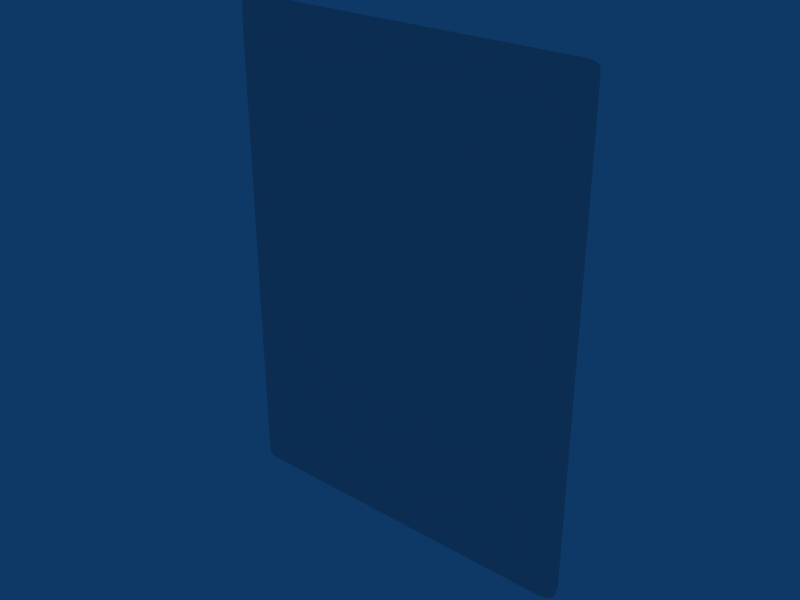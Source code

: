 # Source: Arm_america.blend  (saved by Blender 2.49.2; exported with 4.5.12 LTS)
import bpy
from mathutils import Matrix  # noqa: F401  (used for matrix-valued properties, if any)

bpy.ops.wm.read_factory_settings(use_empty=True)
scene = bpy.context.scene
scene.name = 'Scene'

# ---- collections
col_collection_1 = bpy.data.collections.new('Collection 1'); scene.collection.children.link(col_collection_1)

# ---- world
world_world = bpy.data.worlds.new('World'); scene.world = world_world
world_world.color = (0.05656, 0.2208, 0.4)
world_world.use_sun_shadow = False
world_world.sun_shadow_jitter_overblur = 0.0
world_world.cycles.sampling_method = 'MANUAL'
world_world.cycles.sample_map_resolution = 256

# ---- lights
light_spot = bpy.data.lights.new('Spot', 'POINT')
light_spot.transmission_factor = 0.0
light_spot.cutoff_distance = 30.0
light_spot.energy = 100.0
light_spot.shadow_buffer_clip_start = 1.001
light_spot.shadow_soft_size = 1.0
light_spot.shadow_maximum_resolution = 0.006
light_spot.use_absolute_resolution = True
light_spot.cycles.use_multiple_importance_sampling = False

# ---- meshes
me_cube = bpy.data.meshes.new('Cube')
me_cube.from_pydata([(-19.49, -0.8523, -0.8648), (-19.49, -0.8523, -54.55), (-19.65, 0.9998, -0.7914), (-19.65, 0.9998, -54.62), (-18.28, -1.52, -2.086), (-18.28, -1.52, -53.33), (-19.86, -0.01225, -0.4656), (-19.86, -0.01225, -54.95), (-19.8, 0.2886, -0.5167), (-19.8, 0.2886, -54.89), (-19.69, -0.4079, -0.6563), (-19.69, -0.4079, -54.76), (-18.92, -1.236, -1.436), (-18.92, -1.236, -53.97), (-19.71, 0.709, -0.6347), (-19.71, 0.709, -54.78), (-18.27, -1.499, -2.415), (-19.21, 1.068, -0.6113), (-19.21, 1.068, -54.8), (-17.91, -1.499, -2.072), (-17.91, -1.499, -53.34), (-19.33, 0.2886, -0.2187), (-19.33, 0.2886, -55.19), (-19.23, 0.709, -0.3651), (-19.23, 0.709, -55.05), (-19.05, -0.8314, -0.6391), (-19.05, -0.8314, -54.77), (-18.5, -1.215, -1.323), (-18.5, -1.215, -54.09), (-19.33, -0.01225, -0.2187), (-19.33, -0.01225, -55.19), (-19.23, -0.4079, -0.3674), (-19.23, -0.4079, -55.04), (-19.49, 1.058, -0.7353), (-19.49, 1.058, -54.68), (-18.09, -1.51, -2.079), (-18.09, -1.51, -53.33), (-19.27, -0.8418, -0.7536), (-19.27, -0.8418, -54.66), (-19.64, -0.01225, -0.3343), (-19.64, -0.01225, -55.08), (-19.53, 0.709, -0.4986), (-19.53, 0.709, -54.91), (-18.71, -1.225, -1.379), (-18.71, -1.225, -54.03), (-19.46, -0.4079, -0.5229), (-19.46, -0.4079, -54.89), (-19.57, 0.2886, -0.3774), (-19.57, 0.2886, -55.03), (-19.66, -0.843, -1.032), (-19.66, -0.843, -54.38), (-19.76, 1.108, -1.018), (-19.76, 1.108, -54.39), (-18.27, -1.511, -2.233), (-18.27, -1.511, -53.18), (-19.99, -0.01225, -0.7076), (-19.99, -0.01225, -54.7), (-19.93, 0.2886, -0.7076), (-19.93, 0.2886, -54.7), (-19.85, -0.4079, -0.8361), (-19.85, -0.4079, -54.58), (-19.04, -1.227, -1.596), (-19.04, -1.227, -53.82), (-19.88, 0.709, -0.8732), (-19.88, 0.709, -54.54), (-17.91, -1.499, -2.225), (-17.91, -1.499, -53.19), (-19.26, 1.127, -0.7933), (-19.26, 1.127, -54.62), (-19.55, 1.121, -0.9241), (-19.55, 1.121, -54.49), (-18.09, -1.505, -2.229), (-18.09, -1.505, -53.18), (-19.8, 1.108, -1.319), (-19.94, 0.709, -1.203), (-20.08, 0.2886, -1.068), (-19.78, -0.8314, -1.318), (-18.09, -1.499, -2.415), (-13.41, -1.477, -7.246), (-12.98, -1.45, -7.549), (-12.87, -1.456, -7.707), (4.183e-06, 0.2886, -0.2187), (4.183e-06, 0.2886, -55.19), (4.183e-06, -1.499, -2.415), (4.183e-06, -1.499, -53.0), (4.183e-06, 0.709, -0.3651), (4.183e-06, 0.709, -55.05), (4.183e-06, -1.499, -2.072), (4.183e-06, -1.499, -53.34), (4.183e-06, 1.068, -0.6113), (4.183e-06, 1.068, -54.8), (4.183e-06, -1.499, -2.225), (4.183e-06, -1.499, -53.19), (4.183e-06, 1.267, -1.02), (4.183e-06, 1.267, -54.39), (4.183e-06, 1.127, -0.7933), (4.183e-06, 1.127, -54.62), (4.183e-06, -1.215, -1.323), (4.183e-06, -1.215, -54.09), (4.183e-06, -0.01225, -0.2187), (4.183e-06, -0.01225, -55.19), (4.183e-06, -0.8314, -0.6391), (4.183e-06, -0.8314, -54.77), (4.183e-06, -0.4079, -0.3674), (4.183e-06, -0.4079, -55.04), (4.183e-06, -1.476, -4.15), (4.183e-06, -1.476, -47.27), (4.183e-06, -1.477, -4.061), (4.183e-06, -1.477, -47.36), (4.183e-06, -1.45, -4.464), (4.183e-06, -1.323, -46.51), (4.183e-06, -1.456, -4.629), (4.183e-06, -1.323, -46.35), (-8.394, 0.2886, -0.2187), (-8.394, 0.2886, -55.19), (-8.394, -1.499, -2.415), (-8.394, -1.499, -53.0), (-8.394, 0.709, -0.3651), (-8.394, 0.709, -55.05), (-8.394, -1.499, -2.072), (-8.394, -1.499, -53.34), (-8.394, 1.068, -0.6113), (-8.394, 1.068, -54.8), (-8.394, -1.499, -2.225), (-8.394, -1.499, -53.19), (-8.394, 1.267, -1.02), (-8.394, 1.267, -54.39), (-8.394, 1.127, -0.7933), (-8.394, 1.127, -54.62), (-8.394, -1.215, -1.323), (-8.394, -1.215, -54.09), (-8.394, -0.01225, -0.2187), (-8.394, -0.01225, -55.19), (-8.394, -0.8314, -0.6391), (-8.394, -0.8314, -54.77), (-8.394, -0.4079, -0.3674), (-8.394, -0.4079, -55.04), (-8.394, -1.476, -5.042), (-7.433, -1.476, -46.86), (-8.394, -1.477, -4.953), (-7.433, -1.477, -46.95), (-8.394, -1.45, -5.361), (-7.433, -1.323, -46.08), (-8.394, -1.456, -5.523), (-7.433, -1.323, -45.92), (-18.09, -1.499, -53.0), (-12.02, -1.323, -44.34), (-19.33, 1.267, -1.02), (-13.29, -1.476, -7.335), (-10.09, 0.2886, -0.2187), (-10.09, 0.2886, -55.19), (-10.09, -1.499, -2.415), (-10.09, -1.499, -53.0), (-10.09, 0.709, -0.3651), (-10.09, 0.709, -55.05), (-10.09, -1.499, -2.072), (-10.09, -1.499, -53.34), (-10.09, 1.068, -0.6113), (-10.09, 1.068, -54.8), (-10.09, -1.499, -2.225), (-10.09, -1.499, -53.19), (-10.09, 1.267, -54.39), (-10.09, 1.127, -0.7933), (-10.09, 1.127, -54.62), (-10.09, -1.215, -1.323), (-10.09, -1.215, -54.09), (-10.09, -0.01225, -0.2187), (-10.09, -0.01225, -55.19), (-10.09, -0.8314, -0.6391), (-10.09, -0.8314, -54.77), (-10.09, -0.4079, -0.3674), (-10.09, -0.4079, -55.04), (-10.09, -1.476, -5.487), (-9.468, -1.476, -46.42), (-10.09, -1.477, -5.378), (-9.468, -1.477, -46.48), (-10.09, -1.45, -5.793), (-9.468, -1.323, -45.67), (-10.09, -1.456, -5.928), (-9.468, -1.323, -45.54), (-10.09, 1.267, -1.02), (-20.08, -0.01225, -1.068), (-19.97, -0.4079, -1.154), (-17.91, -1.499, -2.415), (4.183e-06, 1.267, -5.144), (-8.394, 1.267, -5.707), (-13.06, -1.45, -7.468), (4.183e-06, -1.45, -4.35), (4.183e-06, -1.323, -46.63), (-8.394, -1.45, -5.268), (-7.433, -1.323, -46.17), (-10.09, -1.45, -5.704), (-9.468, -1.323, -45.76), (4.183e-06, -1.48, -4.04), (4.183e-06, -1.48, -47.38), (-8.394, -1.48, -4.923), (-7.433, -1.48, -47.09), (-10.09, -1.48, -5.357), (-9.468, -1.48, -46.58), (-13.46, -1.48, -7.197), (-19.04, -1.215, -1.814), (-19.56, 1.127, -1.16), (-5.698, 0.2886, -0.2187), (-5.698, 0.2886, -55.19), (-5.698, -1.499, -2.415), (-5.698, -1.499, -53.0), (-5.698, 0.709, -0.3651), (-5.698, 0.709, -55.05), (-5.698, -1.499, -2.072), (-5.698, -1.499, -53.34), (-5.698, 1.068, -0.6113), (-5.698, 1.068, -54.8), (-5.698, -1.499, -2.225), (-5.698, -1.499, -53.19), (-5.698, 1.267, -1.02), (-5.698, 1.267, -54.39), (-5.698, 1.127, -0.7933), (-5.698, 1.127, -54.62), (-5.698, -1.215, -1.323), (-5.698, -1.215, -54.09), (-5.698, -0.01225, -0.2187), (-5.698, -0.01225, -55.19), (-5.698, -0.8314, -0.6391), (-5.698, -0.8314, -54.77), (-5.698, -0.4079, -0.3674), (-5.698, -0.4079, -55.04), (-5.698, -1.476, -4.506), (-5.698, -1.476, -47.07), (-5.698, -1.477, -4.417), (-5.698, -1.477, -47.16), (-5.698, -1.45, -4.86), (-5.698, -1.323, -46.3), (-5.698, -1.456, -5.023), (-5.698, -1.323, -46.14), (-5.698, 1.267, -5.299), (-5.698, -1.45, -4.756), (-5.698, -1.343, -46.4), (-5.698, -1.48, -4.391), (-5.698, -1.48, -47.25), (-20.08, 0.2886, -54.34), (-19.94, 0.709, -54.21), (-12.61, -1.476, -44.8), (-19.78, -0.8314, -54.09), (4.183e-06, 1.267, -45.92), (-7.433, 1.267, -46.16), (-5.698, 1.267, -45.92), (-19.33, 1.267, -54.39), (-12.2, -1.323, -44.43), (-19.04, -1.215, -53.6), (-19.8, 1.108, -54.09), (-19.56, 1.127, -54.25), (-18.27, -1.499, -53.0), (-20.08, -0.01225, -54.34), (-19.97, -0.4079, -54.26), (-17.91, -1.499, -53.0), (-12.7, -1.477, -44.86), (-11.9, -1.323, -44.19), (-12.77, -1.48, -44.93), (-15.52, 0.2886, -0.2187), (-15.52, 0.2886, -55.19), (-15.47, 0.709, -0.3651), (-15.47, 0.709, -55.05), (-14.79, -1.499, -2.072), (-14.79, -1.499, -53.34), (-15.46, 1.068, -0.6113), (-15.46, 1.068, -54.8), (-14.79, -1.499, -2.225), (-14.79, -1.499, -53.19), (-15.48, 1.127, -0.7933), (-15.48, 1.127, -54.62), (-15.09, -1.215, -1.323), (-15.09, -1.215, -54.09), (-15.52, -0.01225, -0.2187), (-15.52, -0.01225, -55.19), (-15.38, -0.8314, -0.6391), (-15.38, -0.8314, -54.77), (-15.47, -0.4079, -0.3674), (-15.47, -0.4079, -55.04), (-12.28, -1.477, -6.468), (-12.0, -1.45, -6.86), (-11.87, -1.456, -6.938), (-15.52, 1.267, -1.02), (-12.03, -1.45, -6.774), (-15.52, 1.267, -54.39), (-11.23, -1.323, -45.24), (-11.46, -1.476, -45.84), (-11.19, -1.323, -45.15), (-11.53, -1.477, -45.91), (-11.55, -1.48, -45.96), (-11.13, -1.323, -45.0), (-14.79, -1.499, -53.0), (-12.31, -1.48, -6.432), (-12.22, -1.476, -6.566), (-14.79, -1.499, -2.415), (-19.8, 1.108, -7.684), (-13.44, -1.45, -8.802), (-19.04, -1.215, -30.07), (-5.698, -1.323, -30.07), (4.183e-06, -1.323, -30.07), (-8.394, -1.323, -30.07), (-10.09, -1.323, -30.07), (-14.06, -1.323, -30.07), (-19.56, 1.127, -30.07), (-14.91, -1.476, -30.07), (-19.33, 1.267, -30.07), (-13.57, 1.267, -30.07), (-19.97, -0.4079, -30.07), (-17.91, -1.499, -30.07), (-15.08, -1.48, -30.07), (-20.08, -0.01225, -30.07), (-15.03, -1.477, -30.07), (-19.8, 1.108, -30.07), (-14.25, -1.323, -30.07), (-18.27, -1.499, -30.07), (-18.09, -1.499, -30.07), (-19.78, -0.8314, -30.07), (-19.94, 0.709, -30.07), (-20.08, 0.2886, -30.07), (-14.17, -1.323, -30.07), (-16.54, 1.267, -30.07), (-12.55, -1.323, -30.07), (-19.04, -1.215, -22.72), (-5.698, -1.323, -22.72), (4.183e-06, -1.323, -22.72), (-8.394, -1.323, -22.72), (-10.13, -1.323, -22.72), (-14.57, -1.323, -22.72), (-19.56, 1.127, -22.72), (-15.21, -1.476, -22.72), (-19.33, 1.267, -22.72), (-14.58, 1.267, -22.72), (-19.97, -0.4079, -22.72), (-17.91, -1.499, -22.72), (-15.37, -1.48, -22.72), (-20.08, -0.01225, -22.72), (-15.33, -1.477, -22.72), (-19.8, 1.108, -22.72), (-14.76, -1.323, -22.72), (-18.27, -1.499, -22.72), (-18.09, -1.499, -22.72), (-19.78, -0.8314, -22.72), (-19.94, 0.709, -22.72), (-20.08, 0.2886, -22.72), (-14.69, -1.323, -22.72), (-17.2, 1.267, -22.72), (-12.47, -1.323, -22.72), (-19.04, -1.215, -43.02), (-5.698, -1.323, -43.02), (4.183e-06, -1.323, -43.02), (-7.433, -1.323, -43.02), (-9.127, -1.323, -43.02), (-12.19, -1.323, -43.02), (-19.56, 1.127, -43.02), (-13.18, -1.476, -43.02), (-19.33, 1.267, -43.02), (-19.97, -0.4079, -43.02), (-17.91, -1.499, -43.02), (-13.35, -1.48, -43.02), (-20.08, -0.01225, -43.02), (-13.3, -1.477, -43.02), (-19.8, 1.108, -43.02), (-12.43, -1.323, -43.02), (-18.27, -1.499, -43.02), (-18.09, -1.499, -43.02), (-19.78, -0.8314, -43.02), (-19.94, 0.709, -43.02), (-20.08, 0.2886, -43.02), (-12.3, -1.323, -43.02), (-16.02, 1.267, -43.02), (-11.15, -1.323, -43.02), (4.183e-06, -1.312, -13.91), (-8.394, -1.323, -14.79), (-10.09, -1.323, -15.35), (-15.02, -1.476, -18.95), (-19.33, 1.267, -17.57), (-17.91, -1.499, -17.57), (-15.19, -1.48, -18.95), (-19.8, 1.108, -17.57), (-14.5, -1.323, -18.13), (-18.27, -1.499, -17.57), (-18.09, -1.499, -17.57), (-19.94, 0.709, -17.57), (-20.08, 0.2886, -17.57), (-14.42, -1.323, -18.03), (-17.16, 1.267, -17.57), (-19.04, -1.215, -7.684), (-5.698, -1.456, -5.339), (4.183e-06, -1.456, -5.11), (-8.394, -1.456, -5.714), (-17.91, -1.499, -7.684), (-18.09, -1.499, -7.684), (-19.78, -0.8314, -7.684), (-20.08, 0.2886, -7.684), (-10.09, -1.456, -6.301), (-13.13, -1.456, -8.55), (-19.56, 1.127, -7.684), (-13.72, -1.476, -8.802), (-19.33, 1.267, -7.684), (-19.97, -0.4079, -7.684), (-13.89, -1.48, -8.802), (-20.08, -0.01225, -7.684), (-13.84, -1.477, -8.802), (-18.27, -1.499, -7.684), (-19.94, 0.709, -7.684), (-13.37, -1.45, -8.802), (-16.73, 1.267, -7.684), (-11.81, -1.456, -7.323), (-10.63, 1.267, -43.02), (-12.45, 1.267, -8.802), (4.183e-06, 1.267, -17.39), (4.183e-06, 1.267, -26.85), (4.183e-06, 1.267, -35.73), (-5.698, 1.267, -26.93), (-5.698, 1.267, -35.77), (-8.394, 1.267, -17.87), (-8.394, 1.267, -27.25), (-8.394, 1.267, -36.05), (-10.09, -1.455, -9.97), (-19.33, 1.267, -11.91), (-19.97, -0.4079, -11.91), (-19.94, 0.709, -11.91), (-8.394, -1.455, -9.406), (-5.698, -1.455, -8.897), (-19.04, -1.215, -11.91), (-13.66, 1.267, -11.92), (-5.698, 1.267, -11.91), (-8.394, 1.267, -11.92), (-13.95, -1.455, -12.77), (-14.75, -1.48, -13.37), (-20.08, -0.01225, -11.91), (-18.27, -1.499, -11.91), (-14.03, -1.441, -12.86), (-16.95, 1.267, -11.91), (-20.08, 0.2886, -11.91), (-18.09, -1.499, -11.91), (-19.8, 1.108, -11.91), (4.183e-06, 1.267, -11.9), (-19.56, 1.127, -11.91), (-14.58, -1.476, -13.37), (-14.71, -1.477, -13.37), (-12.17, -1.455, -10.91), (-19.78, -0.8314, -11.91), (-14.18, -1.457, -13.02), (-17.91, -1.499, -11.91), (4.183e-06, -1.393, -8.588), (-10.09, -1.399, -10.24), (-13.92, -1.399, -13.21), (-19.56, 1.127, -12.28), (-14.59, -1.476, -13.75), (-19.33, 1.267, -12.28), (-19.97, -0.4079, -12.28), (-14.76, -1.48, -13.75), (-20.08, -0.01225, -12.28), (-14.71, -1.477, -13.75), (-18.27, -1.499, -12.28), (-19.94, 0.709, -12.28), (-14.07, -1.418, -13.36), (-16.96, 1.267, -12.28), (-12.17, -1.399, -11.18), (-20.08, 0.2886, -12.28), (-19.78, -0.8314, -12.28), (-18.09, -1.499, -12.28), (-14.24, -1.457, -13.5), (-19.8, 1.108, -12.28), (-17.91, -1.499, -12.28), (-8.394, -1.399, -9.683), (4.183e-06, -1.399, -8.806), (-5.698, -1.399, -9.077), (-19.04, -1.215, -12.28), (-13.68, 1.267, -12.31), (4.183e-06, 1.267, -12.27), (-5.698, 1.267, -12.28), (-8.394, 1.267, -12.29), (-10.09, -1.456, -9.893), (-13.88, -1.456, -12.65), (-19.56, 1.127, -11.85), (-14.57, -1.476, -13.34), (-19.33, 1.267, -11.85), (-19.97, -0.4079, -11.85), (-14.73, -1.48, -13.34), (-20.08, -0.01225, -11.85), (-14.69, -1.477, -13.34), (-18.27, -1.499, -11.85), (-19.94, 0.709, -11.85), (-13.98, -1.45, -12.78), (-16.94, 1.267, -11.85), (-12.17, -1.456, -10.84), (-20.08, 0.2886, -11.85), (-19.78, -0.8314, -11.85), (-18.09, -1.499, -11.85), (-14.13, -1.45, -12.94), (-19.8, 1.108, -11.85), (-17.91, -1.499, -11.85), (-8.394, -1.456, -9.401), (4.183e-06, -1.456, -8.504), (-5.698, -1.456, -8.893), (-19.04, -1.215, -11.85), (-13.61, 1.267, -11.89), (4.183e-06, 1.267, -11.74), (-5.698, 1.267, -11.75), (-8.394, 1.267, -11.77), (-19.04, -1.215, -17.57), (-5.698, -1.323, -14.23), (-14.3, -1.323, -18.03), (-19.56, 1.127, -17.57), (-14.68, 1.267, -18.15), (-19.97, -0.4079, -17.57), (-20.08, -0.01225, -17.57), (-15.14, -1.477, -18.95), (-19.78, -0.8314, -17.57), (-12.22, -1.323, -16.27), (-5.698, 1.267, -17.51), (-10.09, -1.412, -10.41), (-13.93, -1.412, -13.35), (-19.56, 1.127, -12.29), (-14.6, -1.476, -13.75), (-19.33, 1.267, -12.29), (-19.97, -0.4079, -12.29), (-14.77, -1.48, -13.75), (-20.08, -0.01225, -12.29), (-14.72, -1.477, -13.75), (-18.27, -1.499, -12.29), (-19.94, 0.709, -12.29), (-14.1, -1.446, -13.52), (-16.96, 1.267, -12.29), (-12.17, -1.412, -11.34), (-20.08, 0.2886, -12.29), (-19.78, -0.8314, -12.29), (-18.09, -1.499, -12.29), (-14.29, -1.457, -13.61), (-19.8, 1.108, -12.29), (-17.91, -1.499, -12.29), (-8.394, -1.412, -9.89), (4.183e-06, -1.412, -8.947), (-5.698, -1.412, -9.231), (-19.04, -1.215, -12.29), (-13.69, 1.267, -12.33), (4.183e-06, 1.267, -12.28), (-5.698, 1.267, -12.29), (-8.394, 1.267, -12.31), (-10.09, -1.412, -15.18), (-14.3, -1.412, -17.78), (-19.56, 1.127, -17.41), (-15.01, -1.476, -18.8), (-19.33, 1.267, -17.41), (-19.97, -0.4079, -17.41), (-15.18, -1.48, -18.8), (-20.08, -0.01225, -17.41), (-15.13, -1.477, -18.8), (-18.27, -1.499, -17.41), (-19.94, 0.709, -17.41), (-14.42, -1.411, -17.89), (-17.16, 1.267, -17.41), (-12.17, -1.412, -15.97), (-20.08, 0.2886, -17.41), (-19.78, -0.8314, -17.41), (-18.09, -1.499, -17.41), (-14.49, -1.405, -17.99), (-19.8, 1.108, -17.41), (-17.91, -1.499, -17.41), (-8.394, -1.412, -14.6), (4.183e-06, -1.412, -13.79), (-5.698, -1.412, -14.03), (-19.04, -1.215, -17.41), (-14.66, 1.267, -17.97), (4.183e-06, 1.267, -17.23), (-5.698, 1.267, -17.35), (-8.394, 1.267, -17.7), (-10.09, -1.412, -15.03), (-14.3, -1.412, -17.68), (-19.56, 1.127, -17.28), (-15.01, -1.476, -18.69), (-19.33, 1.267, -17.28), (-19.97, -0.4079, -17.28), (-15.17, -1.48, -18.69), (-20.08, -0.01225, -17.28), (-15.13, -1.477, -18.69), (-18.27, -1.499, -17.28), (-19.94, 0.709, -17.28), (-14.41, -1.412, -17.78), (-17.15, 1.267, -17.28), (-12.17, -1.412, -15.85), (-20.08, 0.2886, -17.28), (-19.78, -0.8314, -17.28), (-18.09, -1.499, -17.28), (-14.49, -1.406, -17.88), (-19.8, 1.108, -17.28), (-17.91, -1.499, -17.28), (-8.394, -1.412, -14.45), (4.183e-06, -1.412, -13.62), (-5.698, -1.412, -13.87), (-19.04, -1.215, -17.28), (-14.47, 1.267, -17.83), (4.183e-06, 1.267, -17.11), (-5.698, 1.267, -17.22), (-8.394, 1.267, -17.57), (-19.04, -1.215, -35.93), (-5.698, -1.323, -35.93), (4.183e-06, -1.323, -35.93), (-8.394, -1.323, -35.93), (-10.09, -1.323, -35.93), (-13.4, -1.323, -35.93), (-19.56, 1.127, -35.93), (-14.32, -1.476, -35.93), (-19.33, 1.267, -35.93), (-19.97, -0.4079, -35.93), (-17.91, -1.499, -35.93), (-14.49, -1.48, -35.93), (-20.08, -0.01225, -35.93), (-14.44, -1.477, -35.93), (-19.8, 1.108, -35.93), (-13.62, -1.323, -35.93), (-18.27, -1.499, -35.93), (-18.09, -1.499, -35.93), (-19.78, -0.8314, -35.93), (-19.94, 0.709, -35.93), (-20.08, 0.2886, -35.93), (-13.51, -1.323, -35.93), (-16.28, 1.267, -35.93), (-12.13, -1.323, -35.93), (-12.38, 1.267, -35.93), (4.183e-06, 1.267, -40.21), (-5.698, 1.267, -40.23), (-8.394, 1.267, -40.49), (-10.09, -1.412, -14.95), (-14.28, -1.412, -17.66), (-19.56, 1.127, -17.2), (-14.98, -1.476, -18.61), (-19.33, 1.267, -17.2), (-19.97, -0.4079, -17.2), (-15.15, -1.48, -18.61), (-20.08, -0.01225, -17.2), (-15.1, -1.477, -18.61), (-18.27, -1.499, -17.2), (-19.94, 0.709, -17.2), (-14.39, -1.414, -17.78), (-17.14, 1.267, -17.2), (-12.17, -1.412, -15.79), (-20.08, 0.2886, -17.2), (-19.78, -0.8314, -17.2), (-18.09, -1.499, -17.2), (-14.47, -1.409, -17.89), (-19.8, 1.108, -17.2), (-17.91, -1.499, -17.2), (-8.394, -1.412, -14.38), (4.183e-06, -1.412, -13.54), (-5.698, -1.412, -13.8), (-19.04, -1.215, -17.2), (-14.59, 1.267, -17.72), (4.183e-06, 1.267, -17.04), (-5.698, 1.267, -17.14), (-8.394, 1.267, -17.47), (-2.422, 0.2886, -0.2187), (-2.422, 0.2886, -55.19), (-2.422, -1.499, -2.415), (-2.422, -1.499, -53.0), (-2.422, 0.709, -0.3651), (-2.422, 0.709, -55.05), (-2.422, -1.499, -2.072), (-2.422, -1.499, -53.34), (-2.422, 1.068, -0.6113), (-2.422, 1.068, -54.8), (-2.422, -1.499, -2.225), (-2.422, -1.499, -53.19), (-2.422, 1.267, -1.02), (-2.422, 1.267, -54.39), (-2.422, 1.127, -0.7933), (-2.422, 1.127, -54.62), (-2.422, -1.215, -1.323), (-2.422, -1.215, -54.09), (-2.422, -0.01225, -0.2187), (-2.422, -0.01225, -55.19), (-2.422, -0.8314, -0.6391), (-2.422, -0.8314, -54.77), (-2.422, -0.4079, -0.3674), (-2.422, -0.4079, -55.04), (-2.422, -1.476, -4.182), (-2.422, -1.476, -47.19), (-2.422, -1.477, -4.094), (-2.422, -1.477, -47.28), (-2.422, -1.45, -4.514), (-2.422, -1.323, -46.42), (-2.422, -1.456, -4.678), (-2.422, -1.323, -46.26), (-2.422, 1.267, -5.09), (-2.422, -1.45, -4.403), (-2.422, -1.323, -46.53), (-2.422, -1.48, -4.07), (-2.422, -1.48, -47.4), (-2.422, 1.267, -45.92), (-2.422, -1.323, -30.07), (-2.422, -1.323, -22.72), (-2.422, -1.323, -43.02), (-2.422, -1.456, -5.089), (-2.422, 1.267, -26.88), (-2.422, 1.267, -35.75), (-2.422, -1.399, -8.802), (-2.422, 1.267, -12.15), (-2.422, -1.456, -8.55), (-2.422, 1.267, -11.63), (-2.422, -1.419, -8.6), (-2.422, 1.267, -11.79), (-2.422, -1.412, -8.949), (-2.422, 1.267, -12.16), (-2.422, -1.412, -13.89), (-2.422, 1.267, -17.16), (-2.422, 1.267, -17.32), (-2.422, -1.323, -14.08), (-2.422, -1.412, -13.72), (-2.422, 1.267, -17.04), (-2.422, -1.323, -35.93), (-2.422, 1.267, -40.22), (-2.422, -1.412, -13.65), (-2.422, 1.267, -16.96), (-19.04, -1.215, -17.7), (-5.698, -1.323, -14.44), (-14.31, -1.323, -18.15), (-19.56, 1.127, -17.7), (-14.68, 1.267, -18.26), (-19.97, -0.4079, -17.7), (-20.08, -0.01225, -17.7), (-15.15, -1.477, -19.05), (-19.78, -0.8314, -17.7), (-12.22, -1.323, -16.43), (-5.698, 1.267, -17.74), (-8.394, 1.267, -18.11), (4.183e-06, 1.267, -17.63), (-17.16, 1.267, -17.7), (-14.43, -1.323, -18.15), (-20.08, 0.2886, -17.7), (-19.94, 0.709, -17.7), (-18.09, -1.499, -17.7), (-18.27, -1.499, -17.7), (-14.5, -1.323, -18.25), (-19.8, 1.108, -17.7), (-15.19, -1.48, -19.05), (-17.91, -1.499, -17.7), (-19.33, 1.267, -17.7), (-15.02, -1.476, -19.05), (-10.1, -1.323, -15.54), (-8.394, -1.323, -14.98), (4.183e-06, -1.312, -14.13), (-2.422, -1.323, -14.3), (-2.422, 1.267, -17.56), (-10.09, -1.412, -11.8), (-14.04, -1.412, -14.66), (-19.56, 1.127, -13.79), (-14.72, -1.476, -15.23), (-19.33, 1.267, -13.79), (-19.97, -0.4079, -13.79), (-14.88, -1.48, -15.23), (-20.08, -0.01225, -13.79), (-14.84, -1.477, -15.23), (-18.27, -1.499, -13.79), (-19.94, 0.709, -13.79), (-14.19, -1.436, -14.82), (-17.02, 1.267, -13.79), (-12.17, -1.412, -12.69), (-20.08, 0.2886, -13.79), (-19.78, -0.8314, -13.79), (-18.09, -1.499, -13.79), (-14.34, -1.442, -14.92), (-19.8, 1.108, -13.79), (-17.91, -1.499, -13.79), (-5.294, -1.412, -10.95), (4.184e-06, -1.412, -10.68), (-4.108, -1.412, -10.79), (-19.04, -1.215, -13.79), (-13.97, 1.267, -13.97), (4.183e-06, 1.267, -13.73), (-5.698, 1.267, -13.77), (-8.394, 1.267, -13.88), (-1.753, -1.412, -10.68), (-2.422, 1.267, -13.63), (-10.09, -1.412, -12.92), (-14.13, -1.412, -15.73), (-19.56, 1.127, -15.0), (-14.81, -1.476, -16.43), (-19.33, 1.267, -15.0), (-19.97, -0.4079, -15.0), (-14.98, -1.48, -16.43), (-20.08, -0.01225, -15.0), (-14.93, -1.477, -16.43), (-18.27, -1.499, -15.0), (-19.94, 0.709, -15.0), (-14.26, -1.428, -15.87), (-17.06, 1.267, -15.0), (-12.17, -1.412, -13.79), (-20.08, 0.2886, -15.0), (-19.78, -0.8314, -15.0), (-18.09, -1.499, -15.0), (-14.39, -1.431, -15.97), (-19.8, 1.108, -15.0), (-17.91, -1.499, -15.0), (-5.506, -1.412, -11.77), (4.184e-06, -1.412, -11.29), (-4.023, -1.412, -11.37), (-19.04, -1.215, -15.0), (-14.19, 1.267, -15.3), (4.183e-06, 1.267, -14.9), (-5.698, 1.267, -14.96), (-8.394, 1.267, -15.16), (-1.753, -1.412, -11.34), (-2.422, 1.267, -14.81), (4.184e-06, -1.331, -11.09), (-1.789, -1.331, -11.16), (-3.702, -1.331, -11.27), (-4.96, -1.331, -11.53), (-4.943, -1.331, -11.4), (4.184e-06, -1.331, -11.07), (-1.789, -1.331, -11.08), (-3.702, -1.331, -11.17), (4.184e-06, -1.331, -11.18), (-1.788, -1.331, -11.24), (-3.86, -1.331, -11.31), (-5.166, -1.405, -11.6), (-5.231, -1.404, -11.35), (4.184e-06, -1.331, -10.99), (-1.788, -1.331, -11.0), (-3.92, -1.331, -11.12), (-10.09, -1.456, -9.102), (-13.72, -1.456, -11.75), (-19.56, 1.127, -10.93), (-14.38, -1.476, -12.34), (-19.33, 1.267, -10.93), (-19.97, -0.4079, -10.93), (-14.55, -1.48, -12.34), (-20.08, -0.01225, -10.93), (-14.5, -1.477, -12.34), (-18.27, -1.499, -10.93), (-19.94, 0.709, -10.93), (-13.85, -1.45, -11.91), (-16.89, 1.267, -10.93), (-12.09, -1.456, -10.07), (-20.08, 0.2886, -10.93), (-19.78, -0.8314, -10.93), (-18.09, -1.499, -10.93), (-13.98, -1.45, -12.03), (-19.8, 1.108, -10.93), (-17.91, -1.499, -10.93), (-5.232, -1.456, -7.812), (4.184e-06, -1.456, -7.435), (-3.56, -1.456, -7.595), (-19.04, -1.215, -10.93), (-13.35, 1.267, -11.21), (4.183e-06, 1.267, -10.29), (-5.698, 1.267, -10.33), (-8.394, 1.267, -10.43), (-1.527, -1.456, -7.45), (-2.422, 1.267, -10.19), (-10.09, -1.456, -7.66), (-13.41, -1.456, -10.1), (-19.56, 1.127, -9.258), (-14.04, -1.476, -10.52), (-19.33, 1.267, -9.258), (-19.97, -0.4079, -9.258), (-14.21, -1.48, -10.52), (-20.08, -0.01225, -9.258), (-14.16, -1.477, -10.52), (-18.27, -1.499, -9.258), (-19.94, 0.709, -9.258), (-13.6, -1.45, -10.31), (-16.81, 1.267, -9.258), (-11.94, -1.456, -8.655), (-20.08, 0.2886, -9.258), (-19.78, -0.8314, -9.258), (-18.09, -1.499, -9.258), (-13.7, -1.45, -10.37), (-19.8, 1.108, -9.258), (-17.91, -1.499, -9.258), (-4.879, -1.456, -7.165), (4.184e-06, -1.456, -6.819), (-3.56, -1.456, -6.95), (-19.04, -1.215, -9.258), (-12.89, 1.267, -9.97), (4.183e-06, 1.267, -7.641), (-5.698, 1.267, -7.739), (-8.394, 1.267, -7.999), (-1.527, -1.456, -6.821), (-2.422, 1.267, -7.564), (4.184e-06, -1.402, -7.181), (-1.559, -1.402, -7.182), (-3.328, -1.402, -7.295), (-4.543, -1.402, -7.544), (-4.783, -1.402, -7.665), (4.184e-06, -1.402, -7.338), (-1.559, -1.402, -7.35), (-3.328, -1.402, -7.477), (4.184e-06, -1.4, -7.127), (-1.546, -1.4, -7.129), (-3.42, -1.4, -7.248), (-4.723, -1.4, -7.507), (-4.963, -1.4, -7.724), (4.184e-06, -1.4, -7.377), (-1.546, -1.4, -7.39), (-3.42, -1.4, -7.524)], [], [(6, 39, 47, 8), (48, 40, 7, 9), (39, 29, 21, 47), (22, 30, 40, 48), (10, 45, 39, 6), (40, 46, 11, 7), (45, 31, 29, 39), (30, 32, 46, 40), (0, 37, 45, 10), (46, 38, 1, 11), (37, 25, 31, 45), (32, 26, 38, 46), (37, 0, 12, 43), (13, 1, 38, 44), (43, 27, 25, 37), (26, 28, 44, 38), (4, 35, 43, 12), (44, 36, 5, 13), (35, 19, 27, 43), (28, 20, 36, 44), (14, 41, 33, 2), (34, 42, 15, 3), (41, 23, 17, 33), (18, 24, 42, 34), (8, 47, 41, 14), (42, 48, 9, 15), (47, 21, 23, 41), (24, 22, 48, 42), (8, 57, 55, 6), (56, 58, 9, 7), (57, 75, 181, 55), (252, 239, 58, 56), (49, 0, 10, 59), (11, 1, 50, 60), (59, 182, 76, 49), (242, 253, 60, 50), (6, 55, 59, 10), (60, 56, 7, 11), (55, 181, 182, 59), (253, 252, 56, 60), (200, 61, 49, 76), (50, 62, 248, 242), (0, 49, 61, 12), (62, 50, 1, 13), (16, 53, 61, 200), (62, 54, 251, 248), (53, 4, 12, 61), (13, 5, 54, 62), (14, 63, 57, 8), (58, 64, 15, 9), (63, 74, 75, 57), (239, 240, 64, 58), (2, 51, 63, 14), (64, 52, 3, 15), (51, 73, 74, 63), (240, 249, 52, 64), (33, 69, 51, 2), (52, 70, 34, 3), (69, 201, 73, 51), (249, 250, 70, 52), (17, 67, 69, 33), (70, 68, 18, 34), (67, 147, 201, 69), (250, 246, 68, 70), (77, 71, 53, 16), (54, 72, 145, 251), (71, 35, 4, 53), (5, 36, 72, 54), (183, 65, 71, 77), (72, 66, 254, 145), (65, 19, 35, 71), (36, 20, 66, 72), (166, 131, 113, 149), (114, 132, 167, 150), (170, 135, 131, 166), (132, 136, 171, 167), (168, 133, 135, 170), (136, 134, 169, 171), (164, 129, 133, 168), (134, 130, 165, 169), (155, 119, 129, 164), (130, 120, 156, 165), (153, 117, 121, 157), (122, 118, 154, 158), (149, 113, 117, 153), (118, 114, 150, 154), (127, 162, 157, 121), (158, 163, 128, 122), (125, 180, 162, 127), (163, 161, 126, 128), (123, 159, 151, 115), (152, 160, 124, 116), (119, 155, 159, 123), (160, 156, 120, 124), (172, 137, 139, 174), (140, 138, 173, 175), (178, 143, 141, 176), (142, 144, 179, 177), (141, 189, 191, 176), (192, 190, 142, 177), (139, 195, 197, 174), (198, 196, 140, 175), (195, 115, 151, 197), (152, 116, 196, 198), (131, 220, 202, 113), (203, 221, 132, 114), (135, 224, 220, 131), (221, 225, 136, 132), (133, 222, 224, 135), (225, 223, 134, 136), (129, 218, 222, 133), (223, 219, 130, 134), (119, 208, 218, 129), (219, 209, 120, 130), (117, 206, 210, 121), (211, 207, 118, 122), (113, 202, 206, 117), (207, 203, 114, 118), (216, 127, 121, 210), (122, 128, 217, 211), (214, 125, 127, 216), (128, 126, 215, 217), (212, 123, 115, 204), (116, 124, 213, 205), (208, 119, 123, 212), (124, 120, 209, 213), (137, 226, 228, 139), (229, 227, 138, 140), (143, 232, 230, 141), (231, 233, 144, 142), (234, 185, 125, 214), (126, 244, 245, 215), (235, 189, 141, 230), (142, 190, 236, 231), (237, 195, 139, 228), (140, 196, 238, 229), (204, 115, 195, 237), (196, 116, 205, 238), (138, 227, 236, 190), (138, 190, 192, 173), (137, 172, 191, 189), (137, 189, 235, 226), (29, 272, 258, 21), (272, 166, 149, 258), (167, 273, 259, 150), (273, 30, 22, 259), (31, 276, 272, 29), (276, 170, 166, 272), (171, 277, 273, 167), (277, 32, 30, 273), (25, 274, 276, 31), (274, 168, 170, 276), (169, 275, 277, 171), (275, 26, 32, 277), (27, 270, 274, 25), (270, 164, 168, 274), (165, 271, 275, 169), (271, 28, 26, 275), (19, 262, 270, 27), (262, 155, 164, 270), (156, 263, 271, 165), (263, 20, 28, 271), (23, 260, 264, 17), (260, 153, 157, 264), (154, 261, 265, 158), (261, 24, 18, 265), (21, 258, 260, 23), (258, 149, 153, 260), (150, 259, 261, 154), (259, 22, 24, 261), (162, 268, 264, 157), (268, 67, 17, 264), (68, 269, 265, 18), (269, 163, 158, 265), (180, 281, 268, 162), (281, 147, 67, 268), (246, 283, 269, 68), (283, 161, 163, 269), (159, 266, 293, 151), (266, 65, 183, 293), (66, 267, 290, 254), (267, 160, 152, 290), (155, 262, 266, 159), (262, 19, 65, 266), (20, 263, 267, 66), (263, 156, 160, 267), (148, 292, 278, 78), (292, 172, 174, 278), (173, 285, 287, 175), (285, 241, 255, 287), (80, 280, 279, 79), (280, 178, 176, 279), (179, 289, 286, 177), (289, 256, 146, 286), (191, 282, 279, 176), (282, 186, 79, 279), (247, 284, 286, 146), (284, 192, 177, 286), (197, 291, 278, 174), (291, 199, 78, 278), (257, 288, 287, 255), (288, 198, 175, 287), (151, 293, 291, 197), (293, 183, 199, 291), (254, 290, 288, 257), (290, 152, 198, 288), (192, 284, 285, 173), (284, 247, 241, 285), (186, 282, 292, 148), (282, 191, 172, 292), (75, 392, 400, 181), (182, 398, 391, 76), (181, 400, 398, 182), (385, 200, 76, 391), (402, 16, 200, 385), (74, 403, 392, 75), (73, 294, 403, 74), (201, 395, 294, 73), (147, 397, 395, 201), (390, 77, 16, 402), (389, 183, 77, 390), (396, 148, 78, 401), (394, 80, 79, 404), (186, 295, 404, 79), (199, 399, 401, 78), (183, 389, 399, 199), (143, 388, 386, 232), (178, 393, 388, 143), (148, 396, 295, 186), (281, 405, 397, 147), (180, 408, 405, 281), (406, 280, 80, 394), (393, 178, 280, 406), (342, 317, 309, 334), (331, 306, 315, 340), (334, 309, 306, 331), (296, 321, 340, 315), (313, 338, 321, 296), (341, 316, 317, 342), (336, 311, 316, 341), (327, 302, 311, 336), (329, 304, 302, 327), (314, 339, 338, 313), (307, 332, 339, 314), (303, 328, 335, 310), (301, 326, 343, 318), (337, 312, 318, 343), (333, 308, 310, 335), (332, 307, 308, 333), (324, 299, 297, 322), (325, 300, 299, 324), (328, 303, 312, 337), (344, 319, 304, 329), (330, 305, 319, 344), (320, 345, 326, 301), (300, 325, 345, 320), (366, 239, 252, 358), (355, 253, 242, 364), (358, 252, 253, 355), (248, 346, 364, 242), (251, 362, 346, 248), (365, 240, 239, 366), (360, 249, 240, 365), (352, 250, 249, 360), (354, 246, 250, 352), (145, 363, 362, 251), (254, 356, 363, 145), (241, 353, 359, 255), (256, 351, 367, 146), (361, 247, 146, 367), (357, 257, 255, 359), (356, 254, 257, 357), (349, 144, 233, 347), (350, 179, 144, 349), (353, 241, 247, 361), (368, 283, 246, 354), (407, 161, 283, 368), (289, 369, 351, 256), (179, 350, 369, 289), (126, 161, 407, 244), (125, 185, 408, 180), (412, 413, 416, 415), (305, 330, 415, 416), (433, 459, 452, 429), (419, 450, 460, 441), (429, 452, 450, 419), (468, 423, 441, 460), (454, 430, 423, 468), (420, 455, 459, 433), (435, 463, 455, 420), (437, 447, 463, 435), (418, 449, 447, 437), (461, 434, 430, 454), (464, 443, 434, 461), (448, 438, 439, 453), (446, 427, 431, 456), (442, 462, 456, 431), (428, 451, 453, 439), (443, 464, 451, 428), (421, 465, 467, 422), (417, 445, 465, 421), (438, 448, 462, 442), (432, 457, 449, 418), (424, 469, 457, 432), (458, 440, 427, 446), (445, 417, 440, 458), (425, 471, 472, 426), (426, 472, 469, 424), (487, 433, 429, 480), (478, 419, 441, 488), (480, 429, 419, 478), (423, 496, 488, 441), (430, 482, 496, 423), (483, 420, 433, 487), (491, 435, 420, 483), (475, 437, 435, 491), (477, 418, 437, 475), (434, 489, 482, 430), (443, 492, 489, 434), (438, 476, 481, 439), (427, 474, 484, 431), (490, 442, 431, 484), (479, 428, 439, 481), (492, 443, 428, 479), (493, 421, 422, 495), (473, 417, 421, 493), (476, 438, 442, 490), (485, 432, 418, 477), (497, 424, 432, 485), (440, 486, 474, 427), (417, 473, 486, 440), (499, 425, 426, 500), (500, 426, 424, 497), (459, 526, 519, 452), (450, 517, 527, 460), (452, 519, 517, 450), (535, 468, 460, 527), (521, 454, 468, 535), (455, 522, 526, 459), (463, 530, 522, 455), (447, 514, 530, 463), (449, 516, 514, 447), (528, 461, 454, 521), (531, 464, 461, 528), (515, 448, 453, 520), (513, 446, 456, 523), (462, 529, 523, 456), (451, 518, 520, 453), (464, 531, 518, 451), (465, 532, 534, 467), (445, 512, 532, 465), (448, 515, 529, 462), (457, 524, 516, 449), (469, 536, 524, 457), (525, 458, 446, 513), (512, 445, 458, 525), (471, 538, 539, 472), (472, 539, 536, 469), (554, 382, 507, 547), (545, 506, 509, 555), (547, 507, 506, 545), (501, 563, 555, 509), (379, 549, 563, 501), (550, 381, 382, 554), (558, 377, 381, 550), (542, 504, 377, 558), (544, 374, 504, 542), (380, 556, 549, 379), (375, 559, 556, 380), (373, 543, 548, 508), (503, 541, 551, 383), (557, 378, 383, 551), (546, 376, 508, 548), (559, 375, 376, 546), (560, 371, 502, 562), (540, 372, 371, 560), (543, 373, 378, 557), (552, 384, 374, 544), (564, 505, 384, 552), (510, 553, 541, 503), (372, 540, 553, 510), (566, 511, 414, 567), (567, 414, 505, 564), (582, 554, 547, 575), (573, 545, 555, 583), (575, 547, 545, 573), (563, 591, 583, 555), (549, 577, 591, 563), (578, 550, 554, 582), (586, 558, 550, 578), (570, 542, 558, 586), (572, 544, 542, 570), (556, 584, 577, 549), (559, 587, 584, 556), (543, 571, 576, 548), (541, 569, 579, 551), (585, 557, 551, 579), (574, 546, 548, 576), (587, 559, 546, 574), (588, 560, 562, 590), (568, 540, 560, 588), (571, 543, 557, 585), (580, 552, 544, 572), (592, 564, 552, 580), (553, 581, 569, 541), (540, 568, 581, 553), (594, 566, 567, 595), (595, 567, 564, 592), (317, 616, 608, 309), (616, 366, 358, 608), (306, 605, 614, 315), (605, 355, 364, 614), (309, 608, 605, 306), (608, 358, 355, 605), (346, 596, 614, 364), (596, 296, 315, 614), (362, 612, 596, 346), (612, 313, 296, 596), (316, 615, 616, 317), (615, 365, 366, 616), (311, 610, 615, 316), (610, 360, 365, 615), (302, 602, 610, 311), (602, 352, 360, 610), (304, 604, 602, 302), (604, 354, 352, 602), (363, 613, 612, 362), (613, 314, 313, 612), (356, 606, 613, 363), (606, 307, 314, 613), (353, 603, 609, 359), (603, 303, 310, 609), (351, 601, 617, 367), (601, 301, 318, 617), (312, 611, 617, 318), (611, 361, 367, 617), (308, 607, 609, 310), (607, 357, 359, 609), (307, 606, 607, 308), (606, 356, 357, 607), (299, 599, 597, 297), (599, 349, 347, 597), (300, 600, 599, 299), (600, 350, 349, 599), (303, 603, 611, 312), (603, 353, 361, 611), (319, 618, 604, 304), (618, 368, 354, 604), (305, 620, 618, 319), (620, 407, 368, 618), (369, 619, 601, 351), (619, 320, 301, 601), (350, 600, 619, 369), (600, 300, 320, 619), (413, 622, 623, 416), (622, 245, 244, 623), (407, 620, 623, 244), (620, 305, 416, 623), (638, 582, 575, 631), (629, 573, 583, 639), (631, 575, 573, 629), (591, 647, 639, 583), (577, 633, 647, 591), (634, 578, 582, 638), (642, 586, 578, 634), (626, 570, 586, 642), (628, 572, 570, 626), (584, 640, 633, 577), (587, 643, 640, 584), (571, 627, 632, 576), (569, 625, 635, 579), (641, 585, 579, 635), (630, 574, 576, 632), (643, 587, 574, 630), (644, 588, 590, 646), (624, 568, 588, 644), (627, 571, 585, 641), (636, 580, 572, 628), (648, 592, 580, 636), (581, 637, 625, 569), (568, 624, 637, 581), (650, 594, 595, 651), (651, 595, 592, 648), (220, 670, 652, 202), (670, 99, 81, 652), (100, 671, 653, 82), (671, 221, 203, 653), (224, 674, 670, 220), (674, 103, 99, 670), (104, 675, 671, 100), (675, 225, 221, 671), (222, 672, 674, 224), (672, 101, 103, 674), (102, 673, 675, 104), (673, 223, 225, 675), (218, 668, 672, 222), (668, 97, 101, 672), (98, 669, 673, 102), (669, 219, 223, 673), (208, 658, 668, 218), (658, 87, 97, 668), (88, 659, 669, 98), (659, 209, 219, 669), (206, 656, 660, 210), (656, 85, 89, 660), (86, 657, 661, 90), (657, 207, 211, 661), (202, 652, 656, 206), (652, 81, 85, 656), (82, 653, 657, 86), (653, 203, 207, 657), (95, 666, 660, 89), (666, 216, 210, 660), (217, 667, 661, 211), (667, 96, 90, 661), (93, 664, 666, 95), (664, 214, 216, 666), (215, 665, 667, 217), (665, 94, 96, 667), (91, 662, 654, 83), (662, 212, 204, 654), (213, 663, 655, 205), (663, 92, 84, 655), (87, 658, 662, 91), (658, 208, 212, 662), (209, 659, 663, 213), (659, 88, 92, 663), (226, 676, 678, 228), (676, 105, 107, 678), (106, 677, 679, 108), (677, 227, 229, 679), (232, 682, 680, 230), (682, 111, 109, 680), (112, 683, 681, 110), (683, 233, 231, 681), (184, 684, 664, 93), (684, 234, 214, 664), (245, 689, 665, 215), (689, 243, 94, 665), (187, 685, 680, 109), (685, 235, 230, 680), (236, 686, 681, 231), (686, 188, 110, 681), (193, 687, 678, 107), (687, 237, 228, 678), (238, 688, 679, 229), (688, 194, 108, 679), (83, 654, 687, 193), (654, 204, 237, 687), (205, 655, 688, 238), (655, 84, 194, 688), (188, 686, 677, 106), (686, 236, 227, 677), (105, 676, 685, 187), (676, 226, 235, 685), (386, 693, 682, 232), (693, 387, 111, 682), (297, 690, 691, 322), (690, 298, 323, 691), (233, 683, 692, 347), (683, 112, 348, 692), (411, 695, 694, 410), (695, 413, 412, 694), (467, 696, 700, 422), (696, 466, 444, 700), (470, 697, 701, 436), (697, 471, 425, 701), (422, 700, 698, 495), (700, 444, 494, 698), (436, 701, 699, 498), (701, 425, 499, 699), (534, 702, 696, 467), (702, 533, 466, 696), (537, 703, 697, 470), (703, 538, 471, 697), (502, 707, 704, 562), (707, 370, 561, 704), (409, 706, 705, 565), (706, 511, 566, 705), (562, 704, 708, 590), (704, 561, 589, 708), (565, 705, 709, 593), (705, 566, 594, 709), (597, 710, 690, 297), (710, 598, 298, 690), (347, 692, 710, 597), (692, 348, 598, 710), (621, 711, 695, 411), (711, 622, 413, 695), (243, 689, 711, 621), (689, 245, 622, 711), (590, 708, 712, 646), (708, 589, 645, 712), (593, 709, 713, 649), (709, 594, 650, 713), (382, 729, 720, 507), (729, 342, 334, 720), (506, 719, 722, 509), (719, 331, 340, 722), (507, 720, 719, 506), (720, 334, 331, 719), (321, 714, 722, 340), (714, 501, 509, 722), (338, 732, 714, 321), (732, 379, 501, 714), (381, 730, 729, 382), (730, 341, 342, 729), (377, 734, 730, 381), (734, 336, 341, 730), (504, 717, 734, 377), (717, 327, 336, 734), (374, 737, 717, 504), (737, 329, 327, 717), (339, 731, 732, 338), (731, 380, 379, 732), (332, 736, 731, 339), (736, 375, 380, 731), (328, 738, 721, 335), (738, 373, 508, 721), (326, 716, 728, 343), (716, 503, 383, 728), (378, 733, 728, 383), (733, 337, 343, 728), (376, 735, 721, 508), (735, 333, 335, 721), (375, 736, 735, 376), (736, 332, 333, 735), (371, 740, 715, 502), (740, 324, 322, 715), (372, 739, 740, 371), (739, 325, 324, 740), (373, 738, 733, 378), (738, 328, 337, 733), (384, 727, 737, 374), (727, 344, 329, 737), (505, 718, 727, 384), (718, 330, 344, 727), (345, 723, 716, 326), (723, 510, 503, 716), (325, 739, 723, 345), (739, 372, 510, 723), (511, 724, 725, 414), (724, 412, 415, 725), (330, 718, 725, 415), (718, 505, 414, 725), (691, 742, 715, 322), (742, 707, 502, 715), (323, 741, 742, 691), (741, 370, 707, 742), (694, 743, 726, 410), (743, 706, 409, 726), (412, 724, 743, 694), (724, 511, 706, 743), (526, 758, 751, 519), (517, 749, 759, 527), (519, 751, 749, 517), (767, 535, 527, 759), (753, 521, 535, 767), (522, 754, 758, 526), (530, 762, 754, 522), (514, 746, 762, 530), (516, 748, 746, 514), (760, 528, 521, 753), (763, 531, 528, 760), (747, 515, 520, 752), (745, 513, 523, 755), (529, 761, 755, 523), (518, 750, 752, 520), (531, 763, 750, 518), (532, 764, 766, 534), (512, 744, 764, 532), (515, 747, 761, 529), (524, 756, 748, 516), (536, 768, 756, 524), (757, 525, 513, 745), (744, 512, 525, 757), (538, 770, 771, 539), (539, 771, 768, 536), (772, 702, 534, 766), (765, 533, 702, 772), (773, 703, 537, 769), (770, 538, 703, 773), (758, 788, 781, 751), (788, 638, 631, 781), (749, 779, 789, 759), (779, 629, 639, 789), (751, 781, 779, 749), (781, 631, 629, 779), (647, 797, 789, 639), (797, 767, 759, 789), (633, 783, 797, 647), (783, 753, 767, 797), (754, 784, 788, 758), (784, 634, 638, 788), (762, 792, 784, 754), (792, 642, 634, 784), (746, 776, 792, 762), (776, 626, 642, 792), (748, 778, 776, 746), (778, 628, 626, 776), (640, 790, 783, 633), (790, 760, 753, 783), (643, 793, 790, 640), (793, 763, 760, 790), (627, 777, 782, 632), (777, 747, 752, 782), (625, 775, 785, 635), (775, 745, 755, 785), (761, 791, 785, 755), (791, 641, 635, 785), (750, 780, 782, 752), (780, 630, 632, 782), (763, 793, 780, 750), (793, 643, 630, 780), (794, 644, 646, 796), (744, 774, 794, 764), (774, 624, 644, 794), (747, 777, 791, 761), (777, 627, 641, 791), (756, 786, 778, 748), (786, 636, 628, 778), (768, 798, 786, 756), (798, 648, 636, 786), (637, 787, 775, 625), (787, 757, 745, 775), (624, 774, 787, 637), (774, 744, 757, 787), (770, 800, 801, 771), (800, 650, 651, 801), (771, 801, 798, 768), (801, 651, 648, 798), (712, 802, 796, 646), (645, 795, 802, 712), (713, 803, 799, 649), (803, 773, 769, 799), (650, 800, 803, 713), (800, 770, 773, 803), (804, 809, 810, 805), (805, 810, 811, 806), (808, 807, 806, 811), (795, 812, 813, 802), (812, 804, 805, 813), (802, 813, 814, 796), (813, 805, 806, 814), (796, 814, 815, 794), (814, 806, 807, 815), (794, 815, 816, 764), (815, 807, 808, 816), (772, 818, 817, 765), (818, 810, 809, 817), (766, 819, 818, 772), (819, 811, 810, 818), (764, 816, 819, 766), (816, 808, 811, 819), (834, 487, 480, 827), (825, 478, 488, 835), (827, 480, 478, 825), (496, 843, 835, 488), (482, 829, 843, 496), (830, 483, 487, 834), (838, 491, 483, 830), (822, 475, 491, 838), (824, 477, 475, 822), (489, 836, 829, 482), (492, 839, 836, 489), (476, 823, 828, 481), (474, 821, 831, 484), (837, 490, 484, 831), (826, 479, 481, 828), (839, 492, 479, 826), (840, 493, 495, 842), (820, 473, 493, 840), (823, 476, 490, 837), (832, 485, 477, 824), (844, 497, 485, 832), (486, 833, 821, 474), (473, 820, 833, 486), (846, 499, 500, 847), (847, 500, 497, 844), (698, 848, 842, 495), (494, 841, 848, 698), (699, 849, 845, 498), (499, 846, 849, 699), (392, 864, 857, 400), (864, 834, 827, 857), (398, 855, 865, 391), (855, 825, 835, 865), (400, 857, 855, 398), (857, 827, 825, 855), (843, 873, 865, 835), (873, 385, 391, 865), (829, 859, 873, 843), (859, 402, 385, 873), (403, 860, 864, 392), (860, 830, 834, 864), (294, 868, 860, 403), (868, 838, 830, 860), (395, 852, 868, 294), (852, 822, 838, 868), (397, 854, 852, 395), (854, 824, 822, 852), (836, 866, 859, 829), (866, 390, 402, 859), (839, 869, 866, 836), (869, 389, 390, 866), (823, 853, 858, 828), (853, 396, 401, 858), (821, 851, 861, 831), (851, 394, 404, 861), (295, 867, 861, 404), (867, 837, 831, 861), (399, 856, 858, 401), (856, 826, 828, 858), (389, 869, 856, 399), (869, 839, 826, 856), (388, 870, 872, 386), (393, 850, 870, 388), (850, 820, 840, 870), (396, 853, 867, 295), (853, 823, 837, 867), (405, 862, 854, 397), (862, 832, 824, 854), (408, 874, 862, 405), (874, 844, 832, 862), (833, 863, 851, 821), (863, 406, 394, 851), (820, 850, 863, 833), (850, 393, 406, 863), (234, 876, 877, 185), (876, 846, 847, 877), (185, 877, 874, 408), (877, 847, 844, 874), (878, 693, 386, 872), (871, 387, 693, 878), (849, 879, 875, 845), (879, 684, 184, 875), (846, 876, 879, 849), (876, 234, 684, 879), (885, 880, 881, 886), (886, 881, 882, 887), (883, 884, 887, 882), (878, 889, 888, 871), (889, 881, 880, 888), (872, 890, 889, 878), (890, 882, 881, 889), (870, 891, 890, 872), (891, 883, 882, 890), (840, 892, 891, 870), (892, 884, 883, 891), (841, 893, 894, 848), (893, 885, 886, 894), (848, 894, 895, 842), (894, 886, 887, 895), (842, 895, 892, 840), (895, 887, 884, 892)])
me_cube.polygons.foreach_set('use_smooth', [True] * 855)
me_cube.use_remesh_preserve_volume = False
me_cube.use_remesh_preserve_attributes = False
me_cube.use_mirror_vertex_groups = False
me_cube.update()

# ---- objects
ob_cube = bpy.data.objects.new('Cube', me_cube)
ob_lamp = bpy.data.objects.new('Lamp', light_spot)

# ---- transforms, parenting, visibility, modifiers, constraints
ob_cube.location = (0.0, 0.0, 0.0)
ob_cube.rotation_euler = (-0.0, -3.142, -0.0)
ob_cube.lock_rotations_4d = False
ob_cube.empty_display_type = 'ARROWS'
ob_cube.lineart.crease_threshold = 0.0
_m = ob_cube.modifiers.new('Mirror', 'MIRROR')
_m = ob_cube.modifiers.new('Subsurf', 'SUBSURF')
_m.uv_smooth = 'PRESERVE_CORNERS'
_m.quality = 2
_m.show_only_control_edges = False
ob_lamp.location = (4.076, 1.005, 5.904)
ob_lamp.rotation_euler = (0.6503, 0.05522, 1.866)
ob_lamp.lock_rotations_4d = False
ob_lamp.empty_display_type = 'ARROWS'
ob_lamp.color = (0.0, 0.0, 0.0, 0.0)
ob_lamp.lineart.crease_threshold = 0.0

# ---- collection membership
col_collection_1.objects.link(ob_cube)
col_collection_1.objects.link(ob_lamp)

# ---- scene / render settings (as saved in the file)
scene.frame_start = 1; scene.frame_end = 250; scene.frame_set(1)
scene.render.engine = 'BLENDER_EEVEE_NEXT'
scene.render.image_settings.file_format = 'JPEG'
scene.render.image_settings.color_mode = 'RGB'
scene.render.image_settings.compression = 90
scene.render.resolution_x = 800
scene.render.resolution_y = 600
scene.render.pixel_aspect_x = 100.0
scene.render.pixel_aspect_y = 100.0
scene.render.fps = 25
scene.render.dither_intensity = 0.0
scene.render.use_compositing = False
scene.render.use_sequencer = False
scene.render.bake_margin = 2
scene.render.bake_bias = 0.0
scene.render.use_stamp_time = False
scene.render.use_stamp_date = False
scene.render.use_stamp_frame = False
scene.render.use_stamp_camera = False
scene.render.use_stamp_scene = False
scene.render.use_stamp_filename = False
scene.render.use_stamp_render_time = False
scene.render.stamp_font_size = 0
scene.cycles.use_denoising = False
scene.cycles.samples = 10
scene.cycles.sampling_pattern = 'TABULATED_SOBOL'
scene.cycles.light_sampling_threshold = 0.0
scene.cycles.use_adaptive_sampling = False
scene.cycles.use_light_tree = False
scene.cycles.blur_glossy = 0.0
scene.cycles.volume_bounces = 1
scene.cycles.pixel_filter_type = 'GAUSSIAN'
scene.cycles.sample_clamp_indirect = 0.0
scene.view_settings.view_transform = 'Raw'
bpy.context.view_layer.update()

# ---- added for rendering (the .blend has no active camera): camera
cam_auto = bpy.data.cameras.new('AutoCamera')
cam_auto.lens = 50.0
cam_auto.sensor_width = 36.0
cam_auto.clip_end = 1106.45
ob_auto_camera = bpy.data.objects.new('AutoCamera', cam_auto)
scene.collection.objects.link(ob_auto_camera)
ob_auto_camera.location = (63.0457, -75.7813, 78.1422)
ob_auto_camera.rotation_euler = (1.09748, -7.21219e-08, 0.694738)
scene.camera = ob_auto_camera
bpy.context.view_layer.update()
